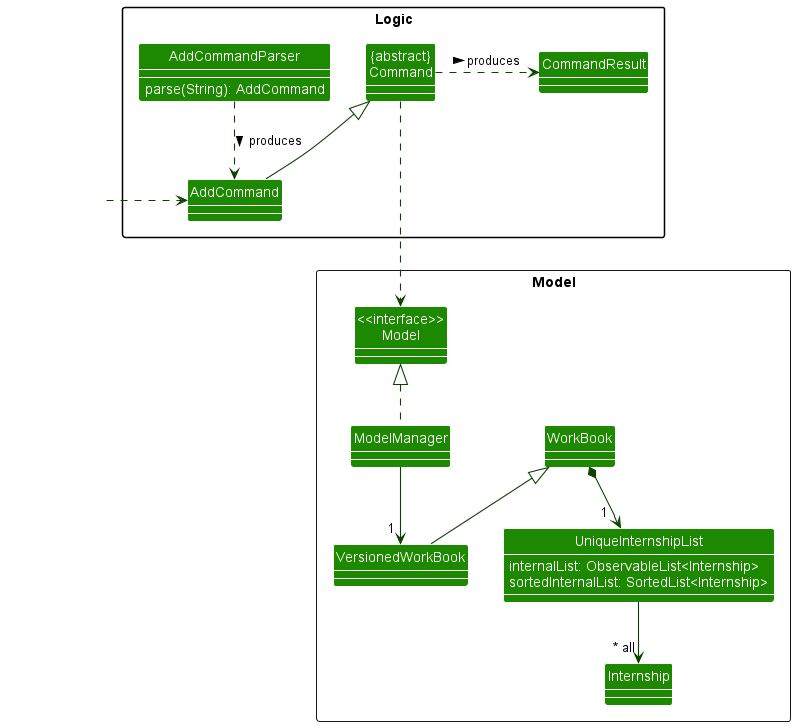

The diagram above was rendered by PlantUML. Its source (embedded in the PNG):
@startuml
!include style.puml
skinparam arrowThickness 1.1
skinparam arrowColor UI_COLOR_T4
skinparam classBackgroundColor UI_COLOR
show members

package Model <<Rectangle>>{
Class "<<interface>>\nModel" as Model
Class ModelManager
Class VersionedWorkBook
Class Internship
Class UniqueInternshipList {
internalList: ObservableList<Internship>
sortedInternalList: SortedList<Internship>
}
Class WorkBook
}

package Logic {
Class AddCommandParser {
parse(String): AddCommand
}
Class AddCommand
Class CommandResult
Class "{abstract}\nCommand" as Command
}

Class HiddenOutside #FFFFFF
HiddenOutside .> AddCommand

AddCommandParser ..> AddCommand : produces >
AddCommand -up-|> Command
Command .> CommandResult : produces >

Command ...> Model

ModelManager .up.|> Model
VersionedWorkBook -up-|> WorkBook
ModelManager --> "1 " VersionedWorkBook

WorkBook *--> "1  " UniqueInternshipList
UniqueInternshipList --> "~* all" Internship
@enduml